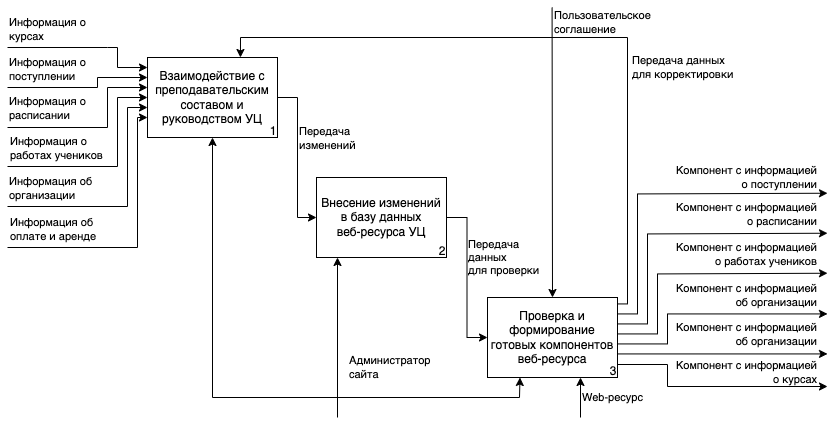

The diagram above was exported from draw.io. Its source (the exported page's mxGraphModel, read from the mxfile embedded in the PNG):
<mxGraphModel dx="1183" dy="736" grid="1" gridSize="10" guides="1" tooltips="1" connect="1" arrows="1" fold="1" page="1" pageScale="1" pageWidth="827" pageHeight="1169" math="0" shadow="0">
  <root>
    <mxCell id="0" />
    <mxCell id="1" parent="0" />
    <mxCell id="2" value="" style="endArrow=classic;html=1;rounded=0;align=right;" edge="1" parent="1">
      <mxGeometry width="50" height="50" relative="1" as="geometry">
        <mxPoint x="604" y="837" as="sourcePoint" />
        <mxPoint x="827" y="859" as="targetPoint" />
        <Array as="points">
          <mxPoint x="667" y="837" />
          <mxPoint x="667" y="859" />
        </Array>
      </mxGeometry>
    </mxCell>
    <mxCell id="3" value="Компонент с информацией&lt;br&gt;о курсах" style="edgeLabel;html=1;align=right;verticalAlign=middle;resizable=0;points=[];" vertex="1" connectable="0" parent="2">
      <mxGeometry x="-0.4022" y="-1" relative="1" as="geometry">
        <mxPoint x="151" y="-3" as="offset" />
      </mxGeometry>
    </mxCell>
    <mxCell id="4" value="" style="endArrow=classic;html=1;rounded=0;" edge="1" parent="1">
      <mxGeometry width="50" height="50" relative="1" as="geometry">
        <mxPoint x="7" y="520" as="sourcePoint" />
        <mxPoint x="147" y="540" as="targetPoint" />
        <Array as="points">
          <mxPoint x="107" y="520" />
          <mxPoint x="117" y="520" />
          <mxPoint x="117" y="540" />
        </Array>
      </mxGeometry>
    </mxCell>
    <mxCell id="5" value="Информация&amp;nbsp;о&lt;br&gt;курсах" style="edgeLabel;html=1;align=left;verticalAlign=middle;resizable=0;points=[];" vertex="1" connectable="0" parent="4">
      <mxGeometry x="-0.4022" y="-1" relative="1" as="geometry">
        <mxPoint x="-48" y="-20" as="offset" />
      </mxGeometry>
    </mxCell>
    <mxCell id="6" value="" style="endArrow=classic;html=1;rounded=0;" edge="1" parent="1">
      <mxGeometry width="50" height="50" relative="1" as="geometry">
        <mxPoint x="7" y="559.9999999999998" as="sourcePoint" />
        <mxPoint x="147" y="549.9999999999998" as="targetPoint" />
        <Array as="points">
          <mxPoint x="97" y="560" />
          <mxPoint x="97" y="550" />
        </Array>
      </mxGeometry>
    </mxCell>
    <mxCell id="7" value="Информация о&lt;br&gt;поступлении" style="edgeLabel;html=1;align=left;verticalAlign=middle;resizable=0;points=[];" vertex="1" connectable="0" parent="6">
      <mxGeometry x="-0.4022" y="-1" relative="1" as="geometry">
        <mxPoint x="-45" y="-20" as="offset" />
      </mxGeometry>
    </mxCell>
    <mxCell id="8" value="" style="endArrow=classic;html=1;rounded=0;" edge="1" parent="1">
      <mxGeometry width="50" height="50" relative="1" as="geometry">
        <mxPoint x="7" y="639" as="sourcePoint" />
        <mxPoint x="147" y="569.9999999999998" as="targetPoint" />
        <Array as="points">
          <mxPoint x="117" y="639" />
          <mxPoint x="117" y="570" />
        </Array>
      </mxGeometry>
    </mxCell>
    <mxCell id="9" value="Информация о&lt;br&gt;работах учеников" style="edgeLabel;html=1;align=left;verticalAlign=middle;resizable=0;points=[];" vertex="1" connectable="0" parent="8">
      <mxGeometry x="-0.4022" y="-1" relative="1" as="geometry">
        <mxPoint x="-62" y="-20" as="offset" />
      </mxGeometry>
    </mxCell>
    <mxCell id="10" value="" style="endArrow=classic;html=1;rounded=0;" edge="1" parent="1">
      <mxGeometry width="50" height="50" relative="1" as="geometry">
        <mxPoint x="7" y="679" as="sourcePoint" />
        <mxPoint x="147" y="579.9999999999998" as="targetPoint" />
        <Array as="points">
          <mxPoint x="127" y="679" />
          <mxPoint x="127" y="580" />
        </Array>
      </mxGeometry>
    </mxCell>
    <mxCell id="11" value="Информация об&lt;br&gt;организации" style="edgeLabel;html=1;align=left;verticalAlign=middle;resizable=0;points=[];" vertex="1" connectable="0" parent="10">
      <mxGeometry x="-0.4022" y="-1" relative="1" as="geometry">
        <mxPoint x="-71" y="-20" as="offset" />
      </mxGeometry>
    </mxCell>
    <mxCell id="12" value="" style="endArrow=classic;html=1;rounded=0;" edge="1" parent="1">
      <mxGeometry width="50" height="50" relative="1" as="geometry">
        <mxPoint x="7" y="719.9999999999998" as="sourcePoint" />
        <mxPoint x="147" y="589.9999999999998" as="targetPoint" />
        <Array as="points">
          <mxPoint x="137" y="720" />
          <mxPoint x="137" y="590" />
        </Array>
      </mxGeometry>
    </mxCell>
    <mxCell id="13" value="Информация об&lt;br&gt;оплате и аренде" style="edgeLabel;html=1;align=left;verticalAlign=middle;resizable=0;points=[];" vertex="1" connectable="0" parent="12">
      <mxGeometry x="-0.4022" y="-1" relative="1" as="geometry">
        <mxPoint x="-80" y="-20" as="offset" />
      </mxGeometry>
    </mxCell>
    <mxCell id="14" value="" style="group;fontStyle=4" vertex="1" connectable="0" parent="1">
      <mxGeometry x="147" y="530" width="130" height="80" as="geometry" />
    </mxCell>
    <mxCell id="15" value="" style="group" vertex="1" connectable="0" parent="14">
      <mxGeometry width="130" height="80" as="geometry" />
    </mxCell>
    <mxCell id="16" value="Взаимодействие с преподавательским составом и руководством УЦ" style="rounded=0;whiteSpace=wrap;html=1;" vertex="1" parent="15">
      <mxGeometry width="130" height="80" as="geometry" />
    </mxCell>
    <mxCell id="17" value="1" style="text;html=1;strokeColor=none;fillColor=none;align=center;verticalAlign=middle;whiteSpace=wrap;rounded=0;" vertex="1" parent="15">
      <mxGeometry x="121.875" y="68.85714285714285" width="8.125" height="10" as="geometry" />
    </mxCell>
    <mxCell id="18" value="" style="group" vertex="1" connectable="0" parent="1">
      <mxGeometry x="316" y="650" width="130" height="80" as="geometry" />
    </mxCell>
    <mxCell id="19" value="Внесение изменений в базу данных&lt;br&gt;веб-ресурса УЦ" style="rounded=0;whiteSpace=wrap;html=1;" vertex="1" parent="18">
      <mxGeometry width="130" height="80" as="geometry" />
    </mxCell>
    <mxCell id="20" value="2" style="text;html=1;strokeColor=none;fillColor=none;align=center;verticalAlign=middle;whiteSpace=wrap;rounded=0;" vertex="1" parent="18">
      <mxGeometry x="121.875" y="68.85714285714285" width="8.125" height="10" as="geometry" />
    </mxCell>
    <mxCell id="21" value="" style="group" vertex="1" connectable="0" parent="1">
      <mxGeometry x="487" y="770" width="130" height="80" as="geometry" />
    </mxCell>
    <mxCell id="22" value="Проверка и формирование готовых компонентов веб-ресурса" style="rounded=0;whiteSpace=wrap;html=1;" vertex="1" parent="21">
      <mxGeometry width="130" height="80" as="geometry" />
    </mxCell>
    <mxCell id="23" value="3" style="text;html=1;strokeColor=none;fillColor=none;align=center;verticalAlign=middle;whiteSpace=wrap;rounded=0;" vertex="1" parent="21">
      <mxGeometry x="121.875" y="68.85714285714285" width="8.125" height="10" as="geometry" />
    </mxCell>
    <mxCell id="24" value="" style="endArrow=classic;html=1;rounded=0;" edge="1" parent="1">
      <mxGeometry width="50" height="50" relative="1" as="geometry">
        <mxPoint x="7" y="599.9999999999998" as="sourcePoint" />
        <mxPoint x="147" y="559.9999999999998" as="targetPoint" />
        <Array as="points">
          <mxPoint x="107" y="600" />
          <mxPoint x="107" y="560" />
        </Array>
      </mxGeometry>
    </mxCell>
    <mxCell id="25" value="Информация о&lt;br&gt;расписании" style="edgeLabel;html=1;align=left;verticalAlign=middle;resizable=0;points=[];" vertex="1" connectable="0" parent="24">
      <mxGeometry x="-0.4022" y="-1" relative="1" as="geometry">
        <mxPoint x="-54" y="-21" as="offset" />
      </mxGeometry>
    </mxCell>
    <mxCell id="26" style="edgeStyle=orthogonalEdgeStyle;rounded=0;orthogonalLoop=1;jettySize=auto;html=1;entryX=0;entryY=0.5;entryDx=0;entryDy=0;" edge="1" source="16" target="19" parent="1">
      <mxGeometry relative="1" as="geometry">
        <Array as="points">
          <mxPoint x="297" y="570" />
          <mxPoint x="297" y="690" />
        </Array>
      </mxGeometry>
    </mxCell>
    <mxCell id="27" value="Передача&lt;br&gt;изменений" style="edgeLabel;html=1;align=left;verticalAlign=middle;resizable=0;points=[];" vertex="1" connectable="0" parent="26">
      <mxGeometry x="-0.3453" y="3" relative="1" as="geometry">
        <mxPoint x="-3" y="8" as="offset" />
      </mxGeometry>
    </mxCell>
    <mxCell id="28" style="edgeStyle=orthogonalEdgeStyle;rounded=0;orthogonalLoop=1;jettySize=auto;html=1;entryX=0;entryY=0.5;entryDx=0;entryDy=0;" edge="1" source="19" target="22" parent="1">
      <mxGeometry relative="1" as="geometry" />
    </mxCell>
    <mxCell id="29" value="Передача&lt;br&gt;данных&lt;br&gt;для проверки" style="edgeLabel;html=1;align=left;verticalAlign=middle;resizable=0;points=[];" vertex="1" connectable="0" parent="28">
      <mxGeometry x="-0.4498" y="2" relative="1" as="geometry">
        <mxPoint x="-2" y="16" as="offset" />
      </mxGeometry>
    </mxCell>
    <mxCell id="30" value="" style="endArrow=classic;html=1;rounded=0;align=right;entryX=0.715;entryY=0;entryDx=0;entryDy=0;entryPerimeter=0;" edge="1" target="16" parent="1">
      <mxGeometry width="50" height="50" relative="1" as="geometry">
        <mxPoint x="617" y="776.4300000000001" as="sourcePoint" />
        <mxPoint x="827" y="625.74" as="targetPoint" />
        <Array as="points">
          <mxPoint x="627" y="776.4300000000001" />
          <mxPoint x="627" y="510" />
          <mxPoint x="240" y="510" />
        </Array>
      </mxGeometry>
    </mxCell>
    <mxCell id="31" value="Передача данных&lt;br&gt;для корректировки" style="edgeLabel;html=1;align=left;verticalAlign=middle;resizable=0;points=[];" vertex="1" connectable="0" parent="30">
      <mxGeometry x="-0.4022" y="-1" relative="1" as="geometry">
        <mxPoint x="2" y="-43" as="offset" />
      </mxGeometry>
    </mxCell>
    <mxCell id="32" value="" style="endArrow=classic;html=1;rounded=0;align=right;" edge="1" parent="1">
      <mxGeometry width="50" height="50" relative="1" as="geometry">
        <mxPoint x="617" y="786.4300000000001" as="sourcePoint" />
        <mxPoint x="827" y="665.74" as="targetPoint" />
        <Array as="points">
          <mxPoint x="637" y="786.4300000000001" />
          <mxPoint x="637" y="666.4300000000001" />
        </Array>
      </mxGeometry>
    </mxCell>
    <mxCell id="33" value="Компонент с информацией&lt;br&gt;о поступлении" style="edgeLabel;html=1;align=right;verticalAlign=middle;resizable=0;points=[];" vertex="1" connectable="0" parent="32">
      <mxGeometry x="-0.4022" y="-1" relative="1" as="geometry">
        <mxPoint x="179" y="-58" as="offset" />
      </mxGeometry>
    </mxCell>
    <mxCell id="34" value="" style="endArrow=classic;html=1;rounded=0;align=right;" edge="1" parent="1">
      <mxGeometry width="50" height="50" relative="1" as="geometry">
        <mxPoint x="617" y="796.4300000000001" as="sourcePoint" />
        <mxPoint x="827" y="705.74" as="targetPoint" />
        <Array as="points">
          <mxPoint x="647" y="796.4300000000001" />
          <mxPoint x="647" y="706.4300000000001" />
        </Array>
      </mxGeometry>
    </mxCell>
    <mxCell id="35" value="Компонент с информацией&lt;br&gt;о расписании" style="edgeLabel;html=1;align=right;verticalAlign=middle;resizable=0;points=[];" vertex="1" connectable="0" parent="34">
      <mxGeometry x="-0.4022" y="-1" relative="1" as="geometry">
        <mxPoint x="169" y="-50" as="offset" />
      </mxGeometry>
    </mxCell>
    <mxCell id="36" value="" style="endArrow=classic;html=1;rounded=0;align=right;" edge="1" parent="1">
      <mxGeometry width="50" height="50" relative="1" as="geometry">
        <mxPoint x="617" y="806.4300000000001" as="sourcePoint" />
        <mxPoint x="827" y="745.74" as="targetPoint" />
        <Array as="points">
          <mxPoint x="657" y="806.4300000000001" />
          <mxPoint x="657" y="746.4300000000001" />
        </Array>
      </mxGeometry>
    </mxCell>
    <mxCell id="37" value="Компонент с информацией&lt;br&gt;о работах учеников" style="edgeLabel;html=1;align=right;verticalAlign=middle;resizable=0;points=[];" vertex="1" connectable="0" parent="36">
      <mxGeometry x="-0.4022" y="-1" relative="1" as="geometry">
        <mxPoint x="159" y="-39" as="offset" />
      </mxGeometry>
    </mxCell>
    <mxCell id="38" value="" style="endArrow=classic;html=1;rounded=0;align=right;" edge="1" parent="1">
      <mxGeometry width="50" height="50" relative="1" as="geometry">
        <mxPoint x="617" y="816.4300000000001" as="sourcePoint" />
        <mxPoint x="827" y="786.4300000000001" as="targetPoint" />
        <Array as="points">
          <mxPoint x="667" y="816.4300000000001" />
          <mxPoint x="667" y="786.4300000000001" />
        </Array>
      </mxGeometry>
    </mxCell>
    <mxCell id="39" value="Компонент с информацией&lt;br&gt;об организации" style="edgeLabel;html=1;align=right;verticalAlign=middle;resizable=0;points=[];" vertex="1" connectable="0" parent="38">
      <mxGeometry x="-0.4022" y="-1" relative="1" as="geometry">
        <mxPoint x="149" y="-28" as="offset" />
      </mxGeometry>
    </mxCell>
    <mxCell id="40" value="" style="endArrow=classic;html=1;rounded=0;align=right;" edge="1" parent="1">
      <mxGeometry width="50" height="50" relative="1" as="geometry">
        <mxPoint x="617" y="826.4300000000001" as="sourcePoint" />
        <mxPoint x="827" y="826.4300000000001" as="targetPoint" />
      </mxGeometry>
    </mxCell>
    <mxCell id="41" value="Компонент с информацией&lt;br&gt;об организации" style="edgeLabel;html=1;align=right;verticalAlign=middle;resizable=0;points=[];" vertex="1" connectable="0" parent="40">
      <mxGeometry x="-0.4022" y="-1" relative="1" as="geometry">
        <mxPoint x="137" y="-21" as="offset" />
      </mxGeometry>
    </mxCell>
    <mxCell id="42" value="" style="endArrow=classic;html=1;rounded=0;entryX=0.5;entryY=0;entryDx=0;entryDy=0;" edge="1" target="22" parent="1">
      <mxGeometry width="50" height="50" relative="1" as="geometry">
        <mxPoint x="551.5799999999999" y="480" as="sourcePoint" />
        <mxPoint x="551.58" y="560" as="targetPoint" />
      </mxGeometry>
    </mxCell>
    <mxCell id="43" value="Пользовательское&lt;br&gt;соглашение" style="edgeLabel;html=1;align=left;verticalAlign=middle;resizable=0;points=[];" vertex="1" connectable="0" parent="42">
      <mxGeometry x="0.3249" y="1" relative="1" as="geometry">
        <mxPoint x="-1" y="-178" as="offset" />
      </mxGeometry>
    </mxCell>
    <mxCell id="44" value="" style="endArrow=classic;html=1;rounded=0;" edge="1" parent="1">
      <mxGeometry width="50" height="50" relative="1" as="geometry">
        <mxPoint x="337" y="890.0000000000002" as="sourcePoint" />
        <mxPoint x="337" y="729.9999999999998" as="targetPoint" />
      </mxGeometry>
    </mxCell>
    <mxCell id="45" value="Администратор&lt;br&gt;сайта" style="edgeLabel;html=1;align=left;verticalAlign=middle;resizable=0;points=[];" vertex="1" connectable="0" parent="44">
      <mxGeometry x="0.3249" y="1" relative="1" as="geometry">
        <mxPoint x="11" y="56" as="offset" />
      </mxGeometry>
    </mxCell>
    <mxCell id="46" value="" style="endArrow=classic;html=1;rounded=0;entryX=0.25;entryY=1;entryDx=0;entryDy=0;" edge="1" target="22" parent="1">
      <mxGeometry width="50" height="50" relative="1" as="geometry">
        <mxPoint x="337" y="870.0000000000002" as="sourcePoint" />
        <mxPoint x="497" y="660" as="targetPoint" />
        <Array as="points">
          <mxPoint x="519" y="870" />
        </Array>
      </mxGeometry>
    </mxCell>
    <mxCell id="47" value="" style="endArrow=classic;html=1;rounded=0;entryX=0.5;entryY=1;entryDx=0;entryDy=0;" edge="1" target="16" parent="1">
      <mxGeometry width="50" height="50" relative="1" as="geometry">
        <mxPoint x="340" y="870.0000000000002" as="sourcePoint" />
        <mxPoint x="390" y="710" as="targetPoint" />
        <Array as="points">
          <mxPoint x="212" y="870" />
        </Array>
      </mxGeometry>
    </mxCell>
    <mxCell id="48" value="" style="endArrow=classic;html=1;rounded=0;" edge="1" parent="1">
      <mxGeometry width="50" height="50" relative="1" as="geometry">
        <mxPoint x="580" y="890.0000000000002" as="sourcePoint" />
        <mxPoint x="580" y="850.0000000000002" as="targetPoint" />
      </mxGeometry>
    </mxCell>
    <mxCell id="49" value="Web-ресурс" style="edgeLabel;html=1;align=left;verticalAlign=middle;resizable=0;points=[];" vertex="1" connectable="0" parent="48">
      <mxGeometry x="0.3249" y="1" relative="1" as="geometry">
        <mxPoint x="1" y="6" as="offset" />
      </mxGeometry>
    </mxCell>
  </root>
</mxGraphModel>